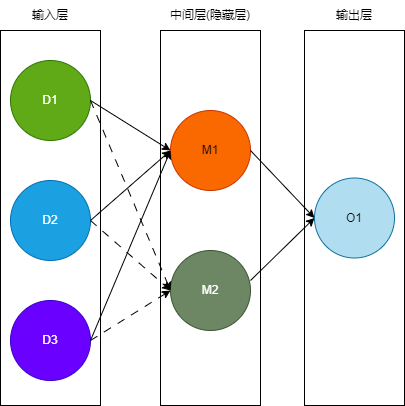

The diagram above was exported from draw.io. Its source (the exported page's mxGraphModel, read from the mxfile embedded in the PNG):
<mxGraphModel dx="1504" dy="1033" grid="1" gridSize="10" guides="1" tooltips="1" connect="1" arrows="1" fold="1" page="1" pageScale="1" pageWidth="827" pageHeight="1169" math="0" shadow="0">
  <root>
    <mxCell id="0" />
    <mxCell id="1" parent="0" />
    <mxCell id="hLFRd4RmSvdwxi1VQADW-19" value="" style="rounded=0;whiteSpace=wrap;html=1;" parent="1" vertex="1">
      <mxGeometry x="414" y="130" width="100" height="375" as="geometry" />
    </mxCell>
    <mxCell id="hLFRd4RmSvdwxi1VQADW-18" value="" style="rounded=0;whiteSpace=wrap;html=1;" parent="1" vertex="1">
      <mxGeometry x="270" y="130" width="100" height="375" as="geometry" />
    </mxCell>
    <mxCell id="hLFRd4RmSvdwxi1VQADW-17" value="" style="rounded=0;whiteSpace=wrap;html=1;" parent="1" vertex="1">
      <mxGeometry x="110" y="130" width="100" height="375" as="geometry" />
    </mxCell>
    <mxCell id="hLFRd4RmSvdwxi1VQADW-1" value="D1" style="ellipse;whiteSpace=wrap;html=1;aspect=fixed;fillColor=#60a917;fontColor=#ffffff;strokeColor=#2D7600;" parent="1" vertex="1">
      <mxGeometry x="120" y="160" width="80" height="80" as="geometry" />
    </mxCell>
    <mxCell id="hLFRd4RmSvdwxi1VQADW-2" value="D2" style="ellipse;whiteSpace=wrap;html=1;aspect=fixed;fillColor=#1ba1e2;fontColor=#ffffff;strokeColor=#006EAF;" parent="1" vertex="1">
      <mxGeometry x="120" y="280" width="80" height="80" as="geometry" />
    </mxCell>
    <mxCell id="hLFRd4RmSvdwxi1VQADW-3" value="D3" style="ellipse;whiteSpace=wrap;html=1;aspect=fixed;fillColor=#6a00ff;fontColor=#ffffff;strokeColor=#3700CC;" parent="1" vertex="1">
      <mxGeometry x="120" y="400" width="80" height="80" as="geometry" />
    </mxCell>
    <mxCell id="hLFRd4RmSvdwxi1VQADW-4" value="M1" style="ellipse;whiteSpace=wrap;html=1;aspect=fixed;fillColor=#fa6800;fontColor=#000000;strokeColor=#C73500;" parent="1" vertex="1">
      <mxGeometry x="280" y="210" width="80" height="80" as="geometry" />
    </mxCell>
    <mxCell id="hLFRd4RmSvdwxi1VQADW-5" value="M2" style="ellipse;whiteSpace=wrap;html=1;aspect=fixed;fillColor=#6d8764;fontColor=#ffffff;strokeColor=#3A5431;" parent="1" vertex="1">
      <mxGeometry x="280" y="350" width="80" height="80" as="geometry" />
    </mxCell>
    <mxCell id="hLFRd4RmSvdwxi1VQADW-6" value="O1" style="ellipse;whiteSpace=wrap;html=1;aspect=fixed;fillColor=#b1ddf0;strokeColor=#10739e;" parent="1" vertex="1">
      <mxGeometry x="424" y="277.5" width="80" height="80" as="geometry" />
    </mxCell>
    <mxCell id="hLFRd4RmSvdwxi1VQADW-7" value="" style="endArrow=classic;html=1;rounded=0;exitX=1;exitY=0.5;exitDx=0;exitDy=0;entryX=0;entryY=0.5;entryDx=0;entryDy=0;" parent="1" source="hLFRd4RmSvdwxi1VQADW-1" target="hLFRd4RmSvdwxi1VQADW-4" edge="1">
      <mxGeometry width="50" height="50" relative="1" as="geometry">
        <mxPoint x="210" y="200" as="sourcePoint" />
        <mxPoint x="260" y="150" as="targetPoint" />
      </mxGeometry>
    </mxCell>
    <mxCell id="hLFRd4RmSvdwxi1VQADW-9" value="" style="endArrow=classic;html=1;rounded=0;exitX=1;exitY=0.5;exitDx=0;exitDy=0;entryX=0;entryY=0.5;entryDx=0;entryDy=0;" parent="1" target="hLFRd4RmSvdwxi1VQADW-4" edge="1">
      <mxGeometry width="50" height="50" relative="1" as="geometry">
        <mxPoint x="200" y="320" as="sourcePoint" />
        <mxPoint x="280" y="370" as="targetPoint" />
      </mxGeometry>
    </mxCell>
    <mxCell id="hLFRd4RmSvdwxi1VQADW-10" value="" style="endArrow=classic;html=1;rounded=0;exitX=1;exitY=0.5;exitDx=0;exitDy=0;" parent="1" edge="1">
      <mxGeometry width="50" height="50" relative="1" as="geometry">
        <mxPoint x="200" y="440" as="sourcePoint" />
        <mxPoint x="280" y="250" as="targetPoint" />
      </mxGeometry>
    </mxCell>
    <mxCell id="hLFRd4RmSvdwxi1VQADW-11" value="" style="endArrow=classic;html=1;rounded=0;exitX=1;exitY=0.5;exitDx=0;exitDy=0;entryX=0;entryY=0.5;entryDx=0;entryDy=0;dashed=1;dashPattern=8 8;" parent="1" target="hLFRd4RmSvdwxi1VQADW-5" edge="1">
      <mxGeometry width="50" height="50" relative="1" as="geometry">
        <mxPoint x="200" y="200" as="sourcePoint" />
        <mxPoint x="280" y="250" as="targetPoint" />
      </mxGeometry>
    </mxCell>
    <mxCell id="hLFRd4RmSvdwxi1VQADW-12" value="" style="endArrow=classic;html=1;rounded=0;exitX=1;exitY=0.5;exitDx=0;exitDy=0;entryX=0;entryY=0.5;entryDx=0;entryDy=0;dashed=1;dashPattern=8 8;" parent="1" target="hLFRd4RmSvdwxi1VQADW-5" edge="1">
      <mxGeometry width="50" height="50" relative="1" as="geometry">
        <mxPoint x="200" y="320" as="sourcePoint" />
        <mxPoint x="280" y="510" as="targetPoint" />
      </mxGeometry>
    </mxCell>
    <mxCell id="hLFRd4RmSvdwxi1VQADW-13" value="" style="endArrow=classic;html=1;rounded=0;exitX=1;exitY=0.5;exitDx=0;exitDy=0;dashed=1;dashPattern=8 8;" parent="1" edge="1">
      <mxGeometry width="50" height="50" relative="1" as="geometry">
        <mxPoint x="200" y="440" as="sourcePoint" />
        <mxPoint x="280" y="390" as="targetPoint" />
      </mxGeometry>
    </mxCell>
    <mxCell id="hLFRd4RmSvdwxi1VQADW-15" value="" style="endArrow=classic;html=1;rounded=0;exitX=1;exitY=0.5;exitDx=0;exitDy=0;entryX=0;entryY=0.5;entryDx=0;entryDy=0;" parent="1" target="hLFRd4RmSvdwxi1VQADW-6" edge="1">
      <mxGeometry width="50" height="50" relative="1" as="geometry">
        <mxPoint x="360" y="250" as="sourcePoint" />
        <mxPoint x="440" y="440" as="targetPoint" />
      </mxGeometry>
    </mxCell>
    <mxCell id="hLFRd4RmSvdwxi1VQADW-16" value="" style="endArrow=classic;html=1;rounded=0;exitX=1;exitY=0.5;exitDx=0;exitDy=0;entryX=0;entryY=0.5;entryDx=0;entryDy=0;" parent="1" target="hLFRd4RmSvdwxi1VQADW-6" edge="1">
      <mxGeometry width="50" height="50" relative="1" as="geometry">
        <mxPoint x="360" y="380" as="sourcePoint" />
        <mxPoint x="414" y="320" as="targetPoint" />
      </mxGeometry>
    </mxCell>
    <mxCell id="hLFRd4RmSvdwxi1VQADW-20" value="输入层" style="text;html=1;strokeColor=none;fillColor=none;align=center;verticalAlign=middle;whiteSpace=wrap;rounded=0;" parent="1" vertex="1">
      <mxGeometry x="130" y="100" width="60" height="30" as="geometry" />
    </mxCell>
    <mxCell id="hLFRd4RmSvdwxi1VQADW-21" value="中间层(隐藏层)" style="text;html=1;strokeColor=none;fillColor=none;align=center;verticalAlign=middle;whiteSpace=wrap;rounded=0;" parent="1" vertex="1">
      <mxGeometry x="270" y="105" width="100" height="20" as="geometry" />
    </mxCell>
    <mxCell id="hLFRd4RmSvdwxi1VQADW-22" value="输出层" style="text;html=1;strokeColor=none;fillColor=none;align=center;verticalAlign=middle;whiteSpace=wrap;rounded=0;" parent="1" vertex="1">
      <mxGeometry x="434" y="100" width="60" height="30" as="geometry" />
    </mxCell>
  </root>
</mxGraphModel>